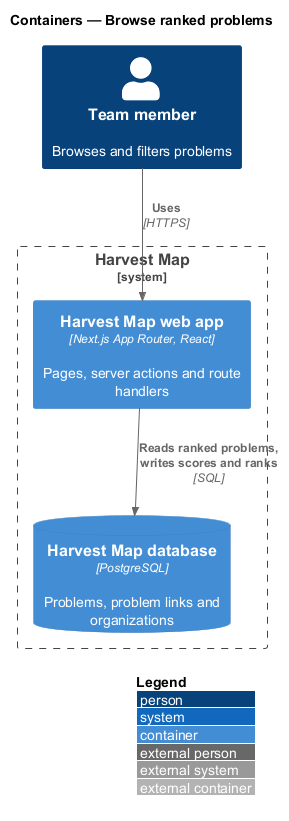

The diagram above was rendered by PlantUML. Its source (embedded in the PNG):
@startuml
!include <C4/C4_Container>
LAYOUT_WITH_LEGEND()
title Containers — Browse ranked problems

Person(member, "Team member", "Browses and filters problems")
System_Boundary(hm, "Harvest Map") {
  Container(web, "Harvest Map web app", "Next.js App Router, React", "Pages, server actions and route handlers")
  ContainerDb(db, "Harvest Map database", "PostgreSQL", "Problems, problem links and organizations")
}
Rel(member, web, "Uses", "HTTPS")
Rel(web, db, "Reads ranked problems, writes scores and ranks", "SQL")
@enduml